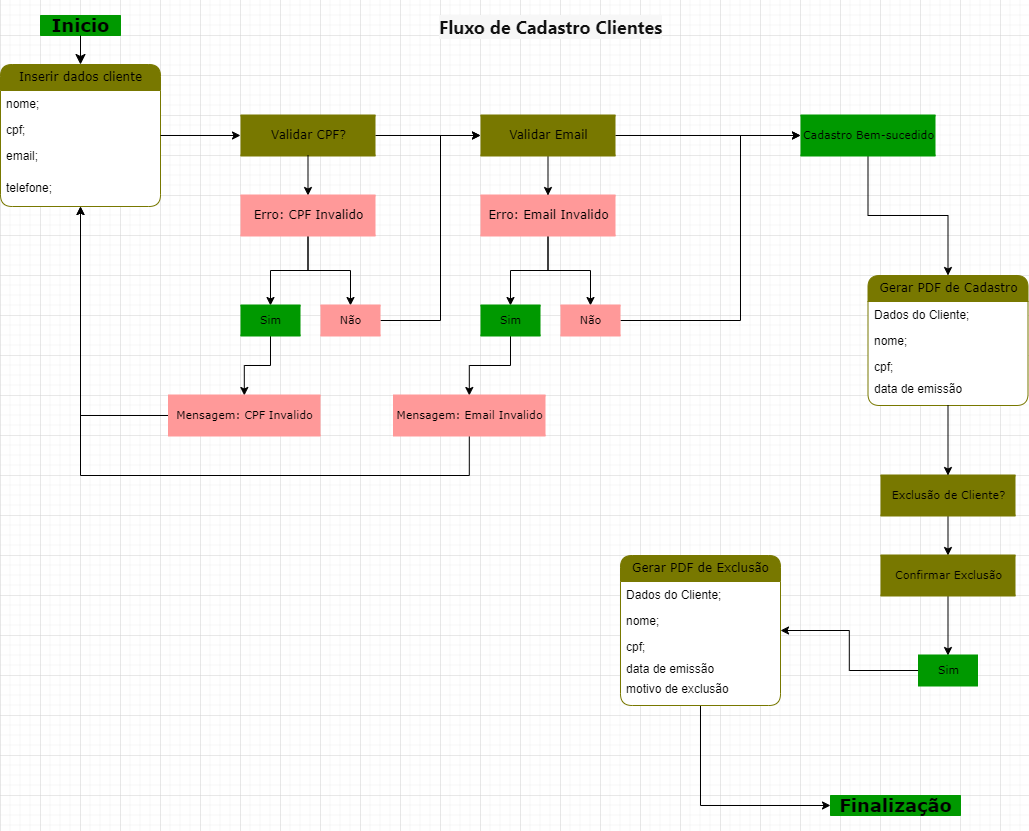

The diagram above was exported from draw.io. Its source (the exported page's mxGraphModel, read from the mxfile embedded in the PNG):
<mxGraphModel dx="1434" dy="738" grid="1" gridSize="10" guides="1" tooltips="1" connect="1" arrows="1" fold="1" page="1" pageScale="1" pageWidth="1100" pageHeight="850" background="none" math="0" shadow="0">
  <root>
    <mxCell id="0" />
    <mxCell id="1" parent="0" />
    <mxCell id="21ea969265ad0168-6" value="&lt;h2&gt;Inicio&lt;/h2&gt;" style="swimlane;html=1;fontStyle=0;childLayout=stackLayout;horizontal=1;startSize=26;fillColor=#009900;horizontalStack=0;resizeParent=1;resizeLast=0;collapsible=1;marginBottom=0;swimlaneFillColor=#ffffff;align=center;rounded=1;shadow=0;comic=0;labelBackgroundColor=none;strokeWidth=1;fontFamily=Verdana;fontSize=12;strokeColor=#009900;" parent="1" vertex="1">
      <mxGeometry x="80" y="20" width="80" height="20" as="geometry" />
    </mxCell>
    <mxCell id="uBZvNPL45ABJvevE8Oi5-14" style="edgeStyle=orthogonalEdgeStyle;rounded=0;orthogonalLoop=1;jettySize=auto;html=1;" parent="1" source="UIC_Eg4Z1V4rmcMjVGlR-57" target="uBZvNPL45ABJvevE8Oi5-13" edge="1">
      <mxGeometry relative="1" as="geometry" />
    </mxCell>
    <mxCell id="uBZvNPL45ABJvevE8Oi5-27" style="edgeStyle=orthogonalEdgeStyle;rounded=0;orthogonalLoop=1;jettySize=auto;html=1;" parent="1" source="UIC_Eg4Z1V4rmcMjVGlR-57" target="uBZvNPL45ABJvevE8Oi5-19" edge="1">
      <mxGeometry relative="1" as="geometry" />
    </mxCell>
    <mxCell id="UIC_Eg4Z1V4rmcMjVGlR-57" value="Erro: Email Invalido" style="html=1;rounded=0;shadow=0;comic=0;labelBackgroundColor=none;strokeWidth=2;fontFamily=Verdana;fontSize=12;align=center;shape=mxgraph.ios7ui.horLines;strokeColor=#FF9999;fillColor=#FF9999;" parent="1" vertex="1">
      <mxGeometry x="520" y="200" width="135" height="40" as="geometry" />
    </mxCell>
    <mxCell id="2debaab0fafb2da2-10" value="Validar CPF?" style="html=1;rounded=0;shadow=0;comic=0;labelBackgroundColor=none;strokeWidth=2;fontFamily=Verdana;fontSize=12;align=center;shape=mxgraph.ios7ui.horLines;strokeColor=#787800;fillColor=#787800;" parent="1" vertex="1">
      <mxGeometry x="280" y="120" width="135" height="40" as="geometry" />
    </mxCell>
    <mxCell id="21ea969265ad0168-14" value="Inserir dados cliente" style="swimlane;html=1;fontStyle=0;childLayout=stackLayout;horizontal=1;startSize=26;fillColor=#787800;horizontalStack=0;resizeParent=1;resizeLast=0;collapsible=1;marginBottom=0;swimlaneFillColor=#ffffff;align=center;rounded=1;shadow=0;comic=0;labelBackgroundColor=none;strokeWidth=1;fontFamily=Verdana;fontSize=12;strokeColor=#787800;" parent="1" vertex="1">
      <mxGeometry x="40" y="69" width="160" height="142" as="geometry">
        <mxRectangle x="160" y="266" width="190" height="60" as="alternateBounds" />
      </mxGeometry>
    </mxCell>
    <mxCell id="21ea969265ad0168-15" value="nome;" style="text;html=1;strokeColor=none;fillColor=none;spacingLeft=4;spacingRight=4;whiteSpace=wrap;overflow=hidden;rotatable=0;points=[[0,0.5],[1,0.5]];portConstraint=eastwest;" parent="21ea969265ad0168-14" vertex="1">
      <mxGeometry y="26" width="160" height="26" as="geometry" />
    </mxCell>
    <mxCell id="21ea969265ad0168-16" value="cpf;" style="text;html=1;strokeColor=none;fillColor=none;spacingLeft=4;spacingRight=4;whiteSpace=wrap;overflow=hidden;rotatable=0;points=[[0,0.5],[1,0.5]];portConstraint=eastwest;" parent="21ea969265ad0168-14" vertex="1">
      <mxGeometry y="52" width="160" height="26" as="geometry" />
    </mxCell>
    <mxCell id="21ea969265ad0168-17" value="email;" style="text;html=1;strokeColor=none;fillColor=none;spacingLeft=4;spacingRight=4;whiteSpace=wrap;overflow=hidden;rotatable=0;points=[[0,0.5],[1,0.5]];portConstraint=eastwest;" parent="21ea969265ad0168-14" vertex="1">
      <mxGeometry y="78" width="160" height="32" as="geometry" />
    </mxCell>
    <mxCell id="UIC_Eg4Z1V4rmcMjVGlR-2" value="telefone;" style="text;html=1;strokeColor=none;fillColor=none;spacingLeft=4;spacingRight=4;whiteSpace=wrap;overflow=hidden;rotatable=0;points=[[0,0.5],[1,0.5]];portConstraint=eastwest;" parent="21ea969265ad0168-14" vertex="1">
      <mxGeometry y="110" width="160" height="32" as="geometry" />
    </mxCell>
    <mxCell id="21ea969265ad0168-36" style="edgeStyle=orthogonalEdgeStyle;html=1;labelBackgroundColor=none;startFill=0;startSize=8;endFill=1;endSize=8;fontFamily=Verdana;fontSize=12;" parent="1" source="21ea969265ad0168-6" target="21ea969265ad0168-14" edge="1">
      <mxGeometry relative="1" as="geometry" />
    </mxCell>
    <mxCell id="UIC_Eg4Z1V4rmcMjVGlR-9" value="" style="endArrow=classic;html=1;rounded=0;" parent="1" source="2debaab0fafb2da2-10" target="UIC_Eg4Z1V4rmcMjVGlR-55" edge="1">
      <mxGeometry width="50" height="50" relative="1" as="geometry">
        <mxPoint x="260" y="260" as="sourcePoint" />
        <mxPoint x="507.6439393939395" y="193" as="targetPoint" />
        <Array as="points" />
      </mxGeometry>
    </mxCell>
    <mxCell id="uBZvNPL45ABJvevE8Oi5-46" style="edgeStyle=orthogonalEdgeStyle;rounded=0;orthogonalLoop=1;jettySize=auto;html=1;" parent="1" source="UIC_Eg4Z1V4rmcMjVGlR-11" target="UIC_Eg4Z1V4rmcMjVGlR-57" edge="1">
      <mxGeometry relative="1" as="geometry" />
    </mxCell>
    <mxCell id="UIC_Eg4Z1V4rmcMjVGlR-11" value="Validar Email" style="html=1;rounded=0;shadow=0;comic=0;labelBackgroundColor=none;strokeWidth=2;fontFamily=Verdana;fontSize=12;align=center;shape=mxgraph.ios7ui.horLines;strokeColor=#787800;fillColor=#787800;" parent="1" vertex="1">
      <mxGeometry x="520" y="120" width="135" height="40" as="geometry" />
    </mxCell>
    <mxCell id="UIC_Eg4Z1V4rmcMjVGlR-13" value="" style="endArrow=classic;html=1;rounded=0;" parent="1" source="2debaab0fafb2da2-10" target="UIC_Eg4Z1V4rmcMjVGlR-11" edge="1">
      <mxGeometry width="50" height="50" relative="1" as="geometry">
        <mxPoint x="30" y="360" as="sourcePoint" />
        <mxPoint x="80" y="310" as="targetPoint" />
      </mxGeometry>
    </mxCell>
    <mxCell id="uBZvNPL45ABJvevE8Oi5-32" style="edgeStyle=orthogonalEdgeStyle;rounded=0;orthogonalLoop=1;jettySize=auto;html=1;" parent="1" source="UIC_Eg4Z1V4rmcMjVGlR-16" target="UIC_Eg4Z1V4rmcMjVGlR-19" edge="1">
      <mxGeometry relative="1" as="geometry" />
    </mxCell>
    <mxCell id="UIC_Eg4Z1V4rmcMjVGlR-16" value="&lt;font style=&quot;font-size: 11px;&quot;&gt;Cadastro Bem-sucedido&lt;/font&gt;" style="html=1;rounded=0;shadow=0;comic=0;labelBackgroundColor=none;strokeWidth=2;fontFamily=Verdana;fontSize=12;align=center;shape=mxgraph.ios7ui.horLines;strokeColor=#009900;fillColor=#009900;" parent="1" vertex="1">
      <mxGeometry x="840" y="120" width="135" height="40" as="geometry" />
    </mxCell>
    <mxCell id="UIC_Eg4Z1V4rmcMjVGlR-17" value="" style="endArrow=classic;html=1;rounded=0;" parent="1" source="UIC_Eg4Z1V4rmcMjVGlR-11" target="UIC_Eg4Z1V4rmcMjVGlR-16" edge="1">
      <mxGeometry width="50" height="50" relative="1" as="geometry">
        <mxPoint x="290" y="580" as="sourcePoint" />
        <mxPoint x="340" y="530" as="targetPoint" />
      </mxGeometry>
    </mxCell>
    <mxCell id="UIC_Eg4Z1V4rmcMjVGlR-19" value="Gerar PDF de Cadastro" style="swimlane;html=1;fontStyle=0;childLayout=stackLayout;horizontal=1;startSize=26;fillColor=#787800;horizontalStack=0;resizeParent=1;resizeLast=0;collapsible=1;marginBottom=0;swimlaneFillColor=#ffffff;align=center;rounded=1;shadow=0;comic=0;labelBackgroundColor=none;strokeWidth=1;fontFamily=Verdana;fontSize=12;strokeColor=#787800;" parent="1" vertex="1">
      <mxGeometry x="907.5" y="280" width="160" height="130" as="geometry">
        <mxRectangle x="160" y="266" width="190" height="60" as="alternateBounds" />
      </mxGeometry>
    </mxCell>
    <mxCell id="UIC_Eg4Z1V4rmcMjVGlR-20" value="Dados do Cliente;" style="text;html=1;strokeColor=none;fillColor=none;spacingLeft=4;spacingRight=4;whiteSpace=wrap;overflow=hidden;rotatable=0;points=[[0,0.5],[1,0.5]];portConstraint=eastwest;" parent="UIC_Eg4Z1V4rmcMjVGlR-19" vertex="1">
      <mxGeometry y="26" width="160" height="26" as="geometry" />
    </mxCell>
    <mxCell id="UIC_Eg4Z1V4rmcMjVGlR-21" value="nome;" style="text;html=1;strokeColor=none;fillColor=none;spacingLeft=4;spacingRight=4;whiteSpace=wrap;overflow=hidden;rotatable=0;points=[[0,0.5],[1,0.5]];portConstraint=eastwest;" parent="UIC_Eg4Z1V4rmcMjVGlR-19" vertex="1">
      <mxGeometry y="52" width="160" height="26" as="geometry" />
    </mxCell>
    <mxCell id="UIC_Eg4Z1V4rmcMjVGlR-22" value="cpf;" style="text;html=1;strokeColor=none;fillColor=none;spacingLeft=4;spacingRight=4;whiteSpace=wrap;overflow=hidden;rotatable=0;points=[[0,0.5],[1,0.5]];portConstraint=eastwest;" parent="UIC_Eg4Z1V4rmcMjVGlR-19" vertex="1">
      <mxGeometry y="78" width="160" height="22" as="geometry" />
    </mxCell>
    <mxCell id="UIC_Eg4Z1V4rmcMjVGlR-23" value="data de emissão" style="text;html=1;strokeColor=none;fillColor=none;spacingLeft=4;spacingRight=4;whiteSpace=wrap;overflow=hidden;rotatable=0;points=[[0,0.5],[1,0.5]];portConstraint=eastwest;" parent="UIC_Eg4Z1V4rmcMjVGlR-19" vertex="1">
      <mxGeometry y="100" width="160" height="20" as="geometry" />
    </mxCell>
    <mxCell id="uBZvNPL45ABJvevE8Oi5-35" style="edgeStyle=orthogonalEdgeStyle;rounded=0;orthogonalLoop=1;jettySize=auto;html=1;" parent="1" source="UIC_Eg4Z1V4rmcMjVGlR-31" target="UIC_Eg4Z1V4rmcMjVGlR-33" edge="1">
      <mxGeometry relative="1" as="geometry" />
    </mxCell>
    <mxCell id="UIC_Eg4Z1V4rmcMjVGlR-31" value="&lt;font style=&quot;font-size: 11px;&quot;&gt;Exclusão de Cliente?&lt;/font&gt;" style="html=1;rounded=0;shadow=0;comic=0;labelBackgroundColor=none;strokeWidth=2;fontFamily=Verdana;fontSize=12;align=center;shape=mxgraph.ios7ui.horLines;strokeColor=#787800;fillColor=#787800;" parent="1" vertex="1">
      <mxGeometry x="920" y="480" width="135" height="40" as="geometry" />
    </mxCell>
    <mxCell id="uBZvNPL45ABJvevE8Oi5-36" style="edgeStyle=orthogonalEdgeStyle;rounded=0;orthogonalLoop=1;jettySize=auto;html=1;" parent="1" source="UIC_Eg4Z1V4rmcMjVGlR-33" target="UIC_Eg4Z1V4rmcMjVGlR-47" edge="1">
      <mxGeometry relative="1" as="geometry" />
    </mxCell>
    <mxCell id="UIC_Eg4Z1V4rmcMjVGlR-33" value="&lt;font style=&quot;font-size: 11px;&quot;&gt;Confirmar Exclusão&lt;/font&gt;" style="html=1;rounded=0;shadow=0;comic=0;labelBackgroundColor=none;strokeWidth=2;fontFamily=Verdana;fontSize=12;align=center;shape=mxgraph.ios7ui.horLines;strokeColor=#787800;fillColor=#787800;" parent="1" vertex="1">
      <mxGeometry x="920" y="560" width="135" height="40" as="geometry" />
    </mxCell>
    <mxCell id="uBZvNPL45ABJvevE8Oi5-39" style="edgeStyle=orthogonalEdgeStyle;rounded=0;orthogonalLoop=1;jettySize=auto;html=1;" parent="1" source="UIC_Eg4Z1V4rmcMjVGlR-36" target="UIC_Eg4Z1V4rmcMjVGlR-43" edge="1">
      <mxGeometry relative="1" as="geometry">
        <Array as="points">
          <mxPoint x="740" y="810" />
        </Array>
      </mxGeometry>
    </mxCell>
    <mxCell id="UIC_Eg4Z1V4rmcMjVGlR-36" value="Gerar PDF de Exclusão" style="swimlane;html=1;fontStyle=0;childLayout=stackLayout;horizontal=1;startSize=26;fillColor=#787800;horizontalStack=0;resizeParent=1;resizeLast=0;collapsible=1;marginBottom=0;swimlaneFillColor=#ffffff;align=center;rounded=1;shadow=0;comic=0;labelBackgroundColor=none;strokeWidth=1;fontFamily=Verdana;fontSize=12;strokeColor=#787800;" parent="1" vertex="1">
      <mxGeometry x="660" y="560" width="160" height="150" as="geometry">
        <mxRectangle x="160" y="266" width="190" height="60" as="alternateBounds" />
      </mxGeometry>
    </mxCell>
    <mxCell id="UIC_Eg4Z1V4rmcMjVGlR-37" value="Dados do Cliente;" style="text;html=1;strokeColor=none;fillColor=none;spacingLeft=4;spacingRight=4;whiteSpace=wrap;overflow=hidden;rotatable=0;points=[[0,0.5],[1,0.5]];portConstraint=eastwest;" parent="UIC_Eg4Z1V4rmcMjVGlR-36" vertex="1">
      <mxGeometry y="26" width="160" height="26" as="geometry" />
    </mxCell>
    <mxCell id="UIC_Eg4Z1V4rmcMjVGlR-38" value="nome;" style="text;html=1;strokeColor=none;fillColor=none;spacingLeft=4;spacingRight=4;whiteSpace=wrap;overflow=hidden;rotatable=0;points=[[0,0.5],[1,0.5]];portConstraint=eastwest;" parent="UIC_Eg4Z1V4rmcMjVGlR-36" vertex="1">
      <mxGeometry y="52" width="160" height="26" as="geometry" />
    </mxCell>
    <mxCell id="UIC_Eg4Z1V4rmcMjVGlR-39" value="cpf;" style="text;html=1;strokeColor=none;fillColor=none;spacingLeft=4;spacingRight=4;whiteSpace=wrap;overflow=hidden;rotatable=0;points=[[0,0.5],[1,0.5]];portConstraint=eastwest;" parent="UIC_Eg4Z1V4rmcMjVGlR-36" vertex="1">
      <mxGeometry y="78" width="160" height="22" as="geometry" />
    </mxCell>
    <mxCell id="UIC_Eg4Z1V4rmcMjVGlR-40" value="data de emissão" style="text;html=1;strokeColor=none;fillColor=none;spacingLeft=4;spacingRight=4;whiteSpace=wrap;overflow=hidden;rotatable=0;points=[[0,0.5],[1,0.5]];portConstraint=eastwest;" parent="UIC_Eg4Z1V4rmcMjVGlR-36" vertex="1">
      <mxGeometry y="100" width="160" height="20" as="geometry" />
    </mxCell>
    <mxCell id="UIC_Eg4Z1V4rmcMjVGlR-42" value="motivo de exclusão" style="text;html=1;strokeColor=none;fillColor=none;spacingLeft=4;spacingRight=4;whiteSpace=wrap;overflow=hidden;rotatable=0;points=[[0,0.5],[1,0.5]];portConstraint=eastwest;" parent="UIC_Eg4Z1V4rmcMjVGlR-36" vertex="1">
      <mxGeometry y="120" width="160" height="20" as="geometry" />
    </mxCell>
    <mxCell id="UIC_Eg4Z1V4rmcMjVGlR-43" value="&lt;h2&gt;Finalização&lt;/h2&gt;" style="swimlane;html=1;fontStyle=0;childLayout=stackLayout;horizontal=1;startSize=26;fillColor=#009900;horizontalStack=0;resizeParent=1;resizeLast=0;collapsible=1;marginBottom=0;swimlaneFillColor=#ffffff;align=center;rounded=1;shadow=0;comic=0;labelBackgroundColor=none;strokeWidth=1;fontFamily=Verdana;fontSize=12;strokeColor=#009900;" parent="1" vertex="1">
      <mxGeometry x="870" y="800" width="130" height="20" as="geometry">
        <mxRectangle x="775" y="780" width="150" height="60" as="alternateBounds" />
      </mxGeometry>
    </mxCell>
    <mxCell id="uBZvNPL45ABJvevE8Oi5-38" style="edgeStyle=orthogonalEdgeStyle;rounded=0;orthogonalLoop=1;jettySize=auto;html=1;" parent="1" source="UIC_Eg4Z1V4rmcMjVGlR-47" target="UIC_Eg4Z1V4rmcMjVGlR-36" edge="1">
      <mxGeometry relative="1" as="geometry" />
    </mxCell>
    <mxCell id="UIC_Eg4Z1V4rmcMjVGlR-47" value="&lt;font style=&quot;font-size: 11px;&quot;&gt;Sim&lt;/font&gt;" style="html=1;rounded=0;shadow=0;comic=0;labelBackgroundColor=none;strokeWidth=2;fontFamily=Verdana;fontSize=12;align=center;shape=mxgraph.ios7ui.horLines;fillColor=#009900;strokeColor=#009900;" parent="1" vertex="1">
      <mxGeometry x="957.5" y="660" width="60" height="30" as="geometry" />
    </mxCell>
    <mxCell id="UIC_Eg4Z1V4rmcMjVGlR-53" value="" style="endArrow=classic;html=1;rounded=0;" parent="1" source="UIC_Eg4Z1V4rmcMjVGlR-19" target="UIC_Eg4Z1V4rmcMjVGlR-31" edge="1">
      <mxGeometry width="50" height="50" relative="1" as="geometry">
        <mxPoint x="170" y="710" as="sourcePoint" />
        <mxPoint x="220" y="660" as="targetPoint" />
      </mxGeometry>
    </mxCell>
    <mxCell id="UIC_Eg4Z1V4rmcMjVGlR-54" value="&lt;h2&gt;&lt;span style=&quot;color: rgb(17, 17, 17); font-family: -apple-system, Roboto, SegoeUI, &amp;quot;Segoe UI&amp;quot;, &amp;quot;Helvetica Neue&amp;quot;, Helvetica, &amp;quot;Microsoft YaHei&amp;quot;, &amp;quot;Meiryo UI&amp;quot;, Meiryo, &amp;quot;Arial Unicode MS&amp;quot;, sans-serif; text-align: left; background-color: rgb(247, 247, 247);&quot;&gt;&lt;font style=&quot;font-size: 18px;&quot;&gt;Fluxo de Cadastro Clientes&lt;/font&gt;&lt;/span&gt;&lt;/h2&gt;" style="text;html=1;align=center;verticalAlign=middle;whiteSpace=wrap;rounded=0;" parent="1" vertex="1">
      <mxGeometry x="432.5" y="20" width="315" height="25" as="geometry" />
    </mxCell>
    <mxCell id="uBZvNPL45ABJvevE8Oi5-5" value="" style="edgeStyle=orthogonalEdgeStyle;rounded=0;orthogonalLoop=1;jettySize=auto;html=1;" parent="1" source="UIC_Eg4Z1V4rmcMjVGlR-55" target="uBZvNPL45ABJvevE8Oi5-1" edge="1">
      <mxGeometry relative="1" as="geometry" />
    </mxCell>
    <mxCell id="uBZvNPL45ABJvevE8Oi5-9" style="edgeStyle=orthogonalEdgeStyle;rounded=0;orthogonalLoop=1;jettySize=auto;html=1;" parent="1" source="UIC_Eg4Z1V4rmcMjVGlR-55" target="uBZvNPL45ABJvevE8Oi5-8" edge="1">
      <mxGeometry relative="1" as="geometry" />
    </mxCell>
    <mxCell id="UIC_Eg4Z1V4rmcMjVGlR-55" value="Erro: CPF Invalido" style="html=1;rounded=0;shadow=0;comic=0;labelBackgroundColor=none;strokeWidth=2;fontFamily=Verdana;fontSize=12;align=center;shape=mxgraph.ios7ui.horLines;strokeColor=#FF9999;fillColor=#FF9999;" parent="1" vertex="1">
      <mxGeometry x="280" y="200" width="135" height="40" as="geometry" />
    </mxCell>
    <mxCell id="UIC_Eg4Z1V4rmcMjVGlR-58" value="" style="endArrow=classic;html=1;rounded=0;" parent="1" source="21ea969265ad0168-14" target="2debaab0fafb2da2-10" edge="1">
      <mxGeometry width="50" height="50" relative="1" as="geometry">
        <mxPoint x="70" y="370" as="sourcePoint" />
        <mxPoint x="120" y="320" as="targetPoint" />
        <Array as="points" />
      </mxGeometry>
    </mxCell>
    <mxCell id="uBZvNPL45ABJvevE8Oi5-41" style="edgeStyle=orthogonalEdgeStyle;rounded=0;orthogonalLoop=1;jettySize=auto;html=1;" parent="1" source="uBZvNPL45ABJvevE8Oi5-1" target="UIC_Eg4Z1V4rmcMjVGlR-11" edge="1">
      <mxGeometry relative="1" as="geometry">
        <Array as="points">
          <mxPoint x="480" y="325" />
          <mxPoint x="480" y="140" />
        </Array>
      </mxGeometry>
    </mxCell>
    <mxCell id="uBZvNPL45ABJvevE8Oi5-1" value="&lt;font style=&quot;font-size: 11px;&quot;&gt;Não&lt;/font&gt;" style="html=1;rounded=0;shadow=0;comic=0;labelBackgroundColor=none;strokeWidth=2;fontFamily=Verdana;fontSize=12;align=center;shape=mxgraph.ios7ui.horLines;fillColor=#FF9999;strokeColor=#FF9999;" parent="1" vertex="1">
      <mxGeometry x="360" y="310" width="60" height="30" as="geometry" />
    </mxCell>
    <mxCell id="uBZvNPL45ABJvevE8Oi5-26" style="edgeStyle=orthogonalEdgeStyle;rounded=0;orthogonalLoop=1;jettySize=auto;html=1;" parent="1" source="uBZvNPL45ABJvevE8Oi5-8" target="uBZvNPL45ABJvevE8Oi5-10" edge="1">
      <mxGeometry relative="1" as="geometry" />
    </mxCell>
    <mxCell id="uBZvNPL45ABJvevE8Oi5-8" value="&lt;font style=&quot;font-size: 11px;&quot;&gt;Sim&lt;/font&gt;" style="html=1;rounded=0;shadow=0;comic=0;labelBackgroundColor=none;strokeWidth=2;fontFamily=Verdana;fontSize=12;align=center;shape=mxgraph.ios7ui.horLines;fillColor=#009900;strokeColor=#009900;" parent="1" vertex="1">
      <mxGeometry x="280" y="310" width="60" height="30" as="geometry" />
    </mxCell>
    <mxCell id="uBZvNPL45ABJvevE8Oi5-12" style="edgeStyle=orthogonalEdgeStyle;rounded=0;orthogonalLoop=1;jettySize=auto;html=1;" parent="1" source="uBZvNPL45ABJvevE8Oi5-10" target="21ea969265ad0168-14" edge="1">
      <mxGeometry relative="1" as="geometry" />
    </mxCell>
    <mxCell id="uBZvNPL45ABJvevE8Oi5-10" value="&lt;font style=&quot;font-size: 11px;&quot;&gt;Mensagem: CPF Invalido&lt;/font&gt;" style="html=1;rounded=0;shadow=0;comic=0;labelBackgroundColor=none;strokeWidth=2;fontFamily=Verdana;fontSize=12;align=center;shape=mxgraph.ios7ui.horLines;strokeColor=#FF9999;fillColor=#FF9999;" parent="1" vertex="1">
      <mxGeometry x="207.5" y="400" width="152.5" height="40" as="geometry" />
    </mxCell>
    <mxCell id="uBZvNPL45ABJvevE8Oi5-42" style="edgeStyle=orthogonalEdgeStyle;rounded=0;orthogonalLoop=1;jettySize=auto;html=1;" parent="1" source="uBZvNPL45ABJvevE8Oi5-13" target="UIC_Eg4Z1V4rmcMjVGlR-16" edge="1">
      <mxGeometry relative="1" as="geometry">
        <Array as="points">
          <mxPoint x="780" y="325" />
          <mxPoint x="780" y="140" />
        </Array>
      </mxGeometry>
    </mxCell>
    <mxCell id="uBZvNPL45ABJvevE8Oi5-13" value="&lt;font style=&quot;font-size: 11px;&quot;&gt;Não&lt;/font&gt;" style="html=1;rounded=0;shadow=0;comic=0;labelBackgroundColor=none;strokeWidth=2;fontFamily=Verdana;fontSize=12;align=center;shape=mxgraph.ios7ui.horLines;fillColor=#FF9999;strokeColor=#FF9999;" parent="1" vertex="1">
      <mxGeometry x="600" y="310" width="60" height="30" as="geometry" />
    </mxCell>
    <mxCell id="uBZvNPL45ABJvevE8Oi5-44" style="edgeStyle=orthogonalEdgeStyle;rounded=0;orthogonalLoop=1;jettySize=auto;html=1;" parent="1" source="uBZvNPL45ABJvevE8Oi5-19" target="uBZvNPL45ABJvevE8Oi5-15" edge="1">
      <mxGeometry relative="1" as="geometry" />
    </mxCell>
    <mxCell id="uBZvNPL45ABJvevE8Oi5-19" value="&lt;font style=&quot;font-size: 11px;&quot;&gt;Sim&lt;/font&gt;" style="html=1;rounded=0;shadow=0;comic=0;labelBackgroundColor=none;strokeWidth=2;fontFamily=Verdana;fontSize=12;align=center;shape=mxgraph.ios7ui.horLines;fillColor=#009900;strokeColor=#009900;" parent="1" vertex="1">
      <mxGeometry x="520" y="310" width="60" height="30" as="geometry" />
    </mxCell>
    <mxCell id="uBZvNPL45ABJvevE8Oi5-45" style="edgeStyle=orthogonalEdgeStyle;rounded=0;orthogonalLoop=1;jettySize=auto;html=1;" parent="1" source="uBZvNPL45ABJvevE8Oi5-15" target="21ea969265ad0168-14" edge="1">
      <mxGeometry relative="1" as="geometry">
        <Array as="points">
          <mxPoint x="509" y="480" />
          <mxPoint x="120" y="480" />
        </Array>
      </mxGeometry>
    </mxCell>
    <mxCell id="uBZvNPL45ABJvevE8Oi5-15" value="&lt;font style=&quot;font-size: 11px;&quot;&gt;Mensagem: Email Invalido&lt;/font&gt;" style="html=1;rounded=0;shadow=0;comic=0;labelBackgroundColor=none;strokeWidth=2;fontFamily=Verdana;fontSize=12;align=center;shape=mxgraph.ios7ui.horLines;strokeColor=#FF9999;fillColor=#FF9999;" parent="1" vertex="1">
      <mxGeometry x="432.5" y="400" width="152.5" height="40" as="geometry" />
    </mxCell>
  </root>
</mxGraphModel>